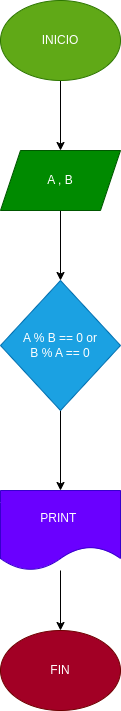

The diagram above was exported from draw.io. Its source (the exported page's mxGraphModel, read from the mxfile embedded in the PNG):
<mxGraphModel dx="133" dy="403" grid="1" gridSize="10" guides="1" tooltips="1" connect="1" arrows="1" fold="1" page="1" pageScale="1" pageWidth="827" pageHeight="1169" math="0" shadow="0">
  <root>
    <mxCell id="0" />
    <mxCell id="1" parent="0" />
    <mxCell id="2" value="" style="edgeStyle=none;html=1;" edge="1" parent="1" source="3" target="5">
      <mxGeometry relative="1" as="geometry" />
    </mxCell>
    <mxCell id="3" value="INICIO" style="ellipse;whiteSpace=wrap;html=1;fillColor=#60a917;fontColor=#ffffff;strokeColor=#2D7600;" vertex="1" parent="1">
      <mxGeometry x="70" y="160" width="120" height="80" as="geometry" />
    </mxCell>
    <mxCell id="4" value="" style="edgeStyle=none;html=1;" edge="1" parent="1" source="5" target="7">
      <mxGeometry relative="1" as="geometry" />
    </mxCell>
    <mxCell id="5" value="A , B" style="shape=parallelogram;perimeter=parallelogramPerimeter;whiteSpace=wrap;html=1;fixedSize=1;fillColor=#008a00;fontColor=#ffffff;strokeColor=#005700;" vertex="1" parent="1">
      <mxGeometry x="70" y="310" width="120" height="60" as="geometry" />
    </mxCell>
    <mxCell id="6" value="" style="edgeStyle=none;html=1;" edge="1" parent="1" source="7" target="9">
      <mxGeometry relative="1" as="geometry" />
    </mxCell>
    <mxCell id="7" value="A % B == 0 or&lt;br&gt;B % A == 0" style="rhombus;whiteSpace=wrap;html=1;fillColor=#1ba1e2;fontColor=#ffffff;strokeColor=#006EAF;" vertex="1" parent="1">
      <mxGeometry x="70" y="440" width="120" height="130" as="geometry" />
    </mxCell>
    <mxCell id="8" value="" style="edgeStyle=none;html=1;" edge="1" parent="1" source="9" target="10">
      <mxGeometry relative="1" as="geometry" />
    </mxCell>
    <mxCell id="9" value="PRINT&amp;nbsp;" style="shape=document;whiteSpace=wrap;html=1;boundedLbl=1;fillColor=#6a00ff;fontColor=#ffffff;strokeColor=#3700CC;" vertex="1" parent="1">
      <mxGeometry x="70" y="650" width="120" height="80" as="geometry" />
    </mxCell>
    <mxCell id="10" value="FIN" style="ellipse;whiteSpace=wrap;html=1;fillColor=#a20025;fontColor=#ffffff;strokeColor=#6F0000;" vertex="1" parent="1">
      <mxGeometry x="70" y="790" width="120" height="80" as="geometry" />
    </mxCell>
  </root>
</mxGraphModel>